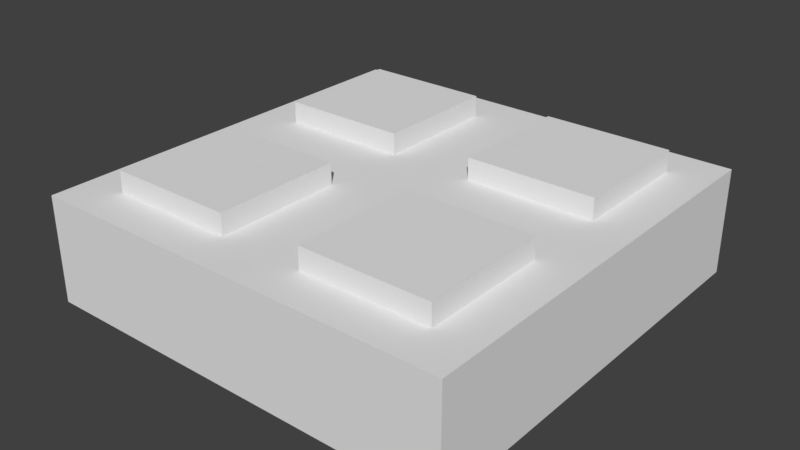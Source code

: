 # Source: Square_Detail_2x2x0.25.blend  (saved by Blender 2.77.0; exported with 4.5.12 LTS)
import bpy
from mathutils import Matrix  # noqa: F401  (used for matrix-valued properties, if any)

bpy.ops.wm.read_factory_settings(use_empty=True)
scene = bpy.context.scene
scene.name = 'Scene'

# ---- collections
col_collection_1 = bpy.data.collections.new('Collection 1'); scene.collection.children.link(col_collection_1)

# ---- world
world_world = bpy.data.worlds.new('World'); scene.world = world_world
world_world.color = (0.05088, 0.05088, 0.05088)
world_world.use_sun_shadow = False
world_world.sun_shadow_jitter_overblur = 0.0
world_world.cycles.sampling_method = 'MANUAL'

# ---- meshes
me_plane = bpy.data.meshes.new('Plane')
me_plane.from_pydata([(-2.0, -2.0, 0.0), (0.0, -2.0, 0.0), (-2.0, 0.0, 0.0), (0.0, 0.0, 0.0), (-1.8, -1.8, 0.5), (-0.2, -1.8, 0.5), (-1.8, -0.2, 0.5), (-0.2, -0.2, 0.5), (-1.8, -0.8, 0.5), (-0.8, -1.8, 0.5), (-0.2, -0.8, 0.5), (-1.2, -0.2, 0.5), (-1.2, -0.8, 0.5), (-0.8, -0.2, 0.5), (-2.0, 0.0, 0.5), (-1.8, -1.2, 0.5), (-0.8, -0.8, 0.5), (-0.2, -1.2, 0.5), (0.0, 0.0, 0.5), (-1.0, 0.0, 0.5), (-0.8, -1.2, 0.5), (-1.2, -1.8, 0.5), (0.0, -2.0, 0.5), (0.0, -1.0, 0.5), (-1.2, -1.2, 0.5), (-2.0, -1.0, 0.5), (-2.0, -2.0, 0.5), (-1.0, -2.0, 0.5), (-1.0, -1.0, 0.5), (-1.8, -1.2, 0.6), (-1.8, -1.8, 0.6), (-1.2, -1.8, 0.6), (-1.2, -1.2, 0.6), (-0.8, -1.8, 0.6), (-0.2, -1.8, 0.6), (-0.2, -1.2, 0.6), (-0.8, -1.2, 0.6), (-0.2, -0.8, 0.6), (-0.2, -0.2, 0.6), (-0.8, -0.2, 0.6), (-0.8, -0.8, 0.6), (-1.2, -0.2, 0.6), (-1.8, -0.2, 0.6), (-1.8, -0.8, 0.6), (-1.2, -0.8, 0.6)], [], [(0, 2, 3, 1), (13, 16, 40, 39), (3, 2, 14, 19, 18), (0, 1, 22, 27, 26), (1, 3, 18, 23, 22), (2, 0, 26, 25, 14), (8, 12, 44, 43), (24, 15, 29, 32), (20, 9, 33, 36), (6, 11, 19, 14), (8, 6, 14, 25), (11, 12, 28, 19), (12, 8, 25, 28), (7, 10, 23, 18), (13, 7, 18, 19), (16, 13, 19, 28), (10, 16, 28, 23), (5, 9, 27, 22), (17, 5, 22, 23), (9, 20, 28, 27), (20, 17, 23, 28), (4, 15, 25, 26), (21, 4, 26, 27), (24, 21, 27, 28), (15, 24, 28, 25), (30, 31, 32, 29), (4, 21, 31, 30), (21, 24, 32, 31), (15, 4, 30, 29), (33, 34, 35, 36), (9, 5, 34, 33), (17, 20, 36, 35), (5, 17, 35, 34), (40, 37, 38, 39), (10, 7, 38, 37), (16, 10, 37, 40), (7, 13, 39, 38), (43, 44, 41, 42), (6, 8, 43, 42), (12, 11, 41, 44), (11, 6, 42, 41)])
me_plane.use_remesh_preserve_volume = False
me_plane.use_remesh_preserve_attributes = False
me_plane.use_mirror_vertex_groups = False
me_plane.update()

# ---- objects
ob_square_detail_2x2x0_25 = bpy.data.objects.new('Square Detail 2x2x0.25', me_plane)

# ---- transforms, parenting, visibility, modifiers, constraints
ob_square_detail_2x2x0_25.location = (0.0, 0.0, 0.0)
ob_square_detail_2x2x0_25.lineart.crease_threshold = 0.0

# ---- collection membership
col_collection_1.objects.link(ob_square_detail_2x2x0_25)

# ---- scene / render settings (as saved in the file)
scene.frame_start = 1; scene.frame_end = 250; scene.frame_set(1)
scene.render.engine = 'BLENDER_EEVEE_NEXT'
scene.render.resolution_percentage = 50
scene.render.dither_intensity = 0.0
scene.cycles.use_denoising = False
scene.cycles.samples = 128
scene.cycles.sampling_pattern = 'TABULATED_SOBOL'
scene.cycles.light_sampling_threshold = 0.0
scene.cycles.use_adaptive_sampling = False
scene.cycles.use_light_tree = False
scene.cycles.blur_glossy = 0.0
scene.cycles.sample_clamp_indirect = 0.0
scene.view_settings.view_transform = 'Standard'
bpy.context.view_layer.update()

# ---- added for rendering (the .blend has no active camera and no usable light): camera, sun
cam_auto = bpy.data.cameras.new('AutoCamera')
cam_auto.lens = 50.0
cam_auto.sensor_width = 36.0
cam_auto.clip_end = 1000.0
ob_auto_camera = bpy.data.objects.new('AutoCamera', cam_auto)
scene.collection.objects.link(ob_auto_camera)
ob_auto_camera.location = (1.67516, -4.2102, 2.44013)
ob_auto_camera.rotation_euler = (1.09748, -7.21219e-08, 0.694738)
scene.camera = ob_auto_camera
light_auto_sun = bpy.data.lights.new('AutoSun', 'SUN')
light_auto_sun.energy = 3.0
light_auto_sun.angle = 0.0523599
ob_auto_sun = bpy.data.objects.new('AutoSun', light_auto_sun)
scene.collection.objects.link(ob_auto_sun)
ob_auto_sun.rotation_euler = (0.872665, 0.174533, 0.523599)
bpy.context.view_layer.update()

